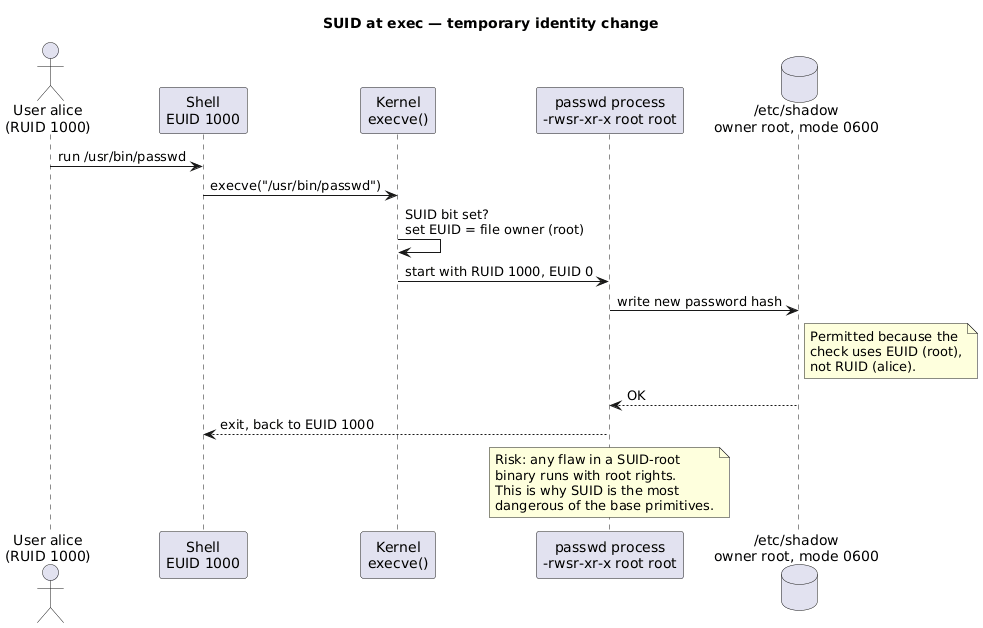

The diagram above was rendered by PlantUML. Its source (embedded in the PNG):
@startuml
title SUID at exec — temporary identity change

actor "User alice\n(RUID 1000)" as alice
participant "Shell\nEUID 1000" as shell
participant "Kernel\nexecve()" as kernel
participant "passwd process\n-rwsr-xr-x root root" as proc
database "/etc/shadow\nowner root, mode 0600" as shadow

alice -> shell : run /usr/bin/passwd
shell -> kernel : execve("/usr/bin/passwd")
kernel -> kernel : SUID bit set?\nset EUID = file owner (root)
kernel -> proc : start with RUID 1000, EUID 0
proc -> shadow : write new password hash
note right of shadow
  Permitted because the
  check uses EUID (root),
  not RUID (alice).
end note
shadow --> proc : OK
proc --> shell : exit, back to EUID 1000
note over proc
  Risk: any flaw in a SUID-root
  binary runs with root rights.
  This is why SUID is the most
  dangerous of the base primitives.
end note
@enduml